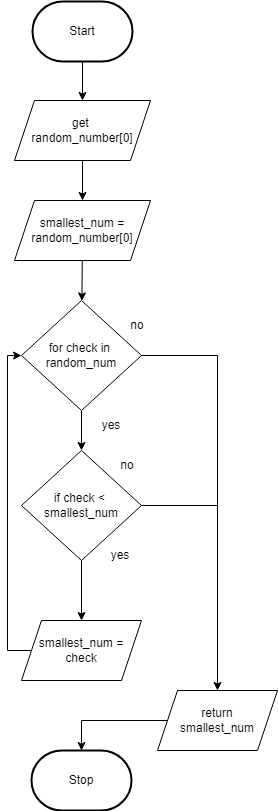

The diagram above was exported from draw.io. Its source (the exported page's mxGraphModel, read from the mxfile embedded in the PNG):
<mxGraphModel dx="1074" dy="3087" grid="1" gridSize="10" guides="1" tooltips="1" connect="1" arrows="1" fold="1" page="1" pageScale="1" pageWidth="827" pageHeight="1169" math="0" shadow="0">
  <root>
    <mxCell id="0" />
    <mxCell id="1" parent="0" />
    <mxCell id="314" value="" style="edgeStyle=none;html=1;startArrow=none;" parent="1" source="328" target="313" edge="1">
      <mxGeometry relative="1" as="geometry" />
    </mxCell>
    <mxCell id="331" value="" style="edgeStyle=none;html=1;" edge="1" parent="1" source="3" target="328">
      <mxGeometry relative="1" as="geometry" />
    </mxCell>
    <mxCell id="3" value="Start" style="strokeWidth=2;html=1;shape=mxgraph.flowchart.terminator;whiteSpace=wrap;" parent="1" vertex="1">
      <mxGeometry x="375" y="-1169" width="100" height="60" as="geometry" />
    </mxCell>
    <mxCell id="10" value="Stop" style="strokeWidth=2;html=1;shape=mxgraph.flowchart.terminator;whiteSpace=wrap;rounded=1;" parent="1" vertex="1">
      <mxGeometry x="374" y="-420" width="100" height="60" as="geometry" />
    </mxCell>
    <mxCell id="317" value="" style="edgeStyle=none;html=1;" parent="1" source="284" target="316" edge="1">
      <mxGeometry relative="1" as="geometry" />
    </mxCell>
    <mxCell id="324" style="edgeStyle=none;html=1;entryX=0.5;entryY=0;entryDx=0;entryDy=0;endArrow=classic;endFill=1;rounded=0;" parent="1" source="284" target="323" edge="1">
      <mxGeometry relative="1" as="geometry">
        <Array as="points">
          <mxPoint x="560" y="-815" />
        </Array>
      </mxGeometry>
    </mxCell>
    <mxCell id="284" value="for check in&amp;nbsp;&lt;br&gt;random_num" style="rhombus;whiteSpace=wrap;html=1;" parent="1" vertex="1">
      <mxGeometry x="364" y="-870" width="120" height="110" as="geometry" />
    </mxCell>
    <mxCell id="294" style="edgeStyle=none;html=1;entryX=0;entryY=0.5;entryDx=0;entryDy=0;rounded=0;exitX=0;exitY=0.5;exitDx=0;exitDy=0;" parent="1" source="311" target="284" edge="1">
      <mxGeometry relative="1" as="geometry">
        <Array as="points">
          <mxPoint x="350" y="-520" />
          <mxPoint x="350" y="-815" />
        </Array>
      </mxGeometry>
    </mxCell>
    <mxCell id="288" value="yes" style="text;html=1;strokeColor=none;fillColor=none;align=center;verticalAlign=middle;whiteSpace=wrap;rounded=0;" parent="1" vertex="1">
      <mxGeometry x="424" y="-760" width="60" height="30" as="geometry" />
    </mxCell>
    <mxCell id="293" value="no" style="text;html=1;strokeColor=none;fillColor=none;align=center;verticalAlign=middle;whiteSpace=wrap;rounded=0;" parent="1" vertex="1">
      <mxGeometry x="450" y="-860" width="60" height="30" as="geometry" />
    </mxCell>
    <mxCell id="311" value="smallest_num =&lt;br&gt;check" style="shape=parallelogram;perimeter=parallelogramPerimeter;whiteSpace=wrap;html=1;fixedSize=1;" parent="1" vertex="1">
      <mxGeometry x="364" y="-550" width="120" height="60" as="geometry" />
    </mxCell>
    <mxCell id="315" value="" style="edgeStyle=none;html=1;" parent="1" source="313" target="284" edge="1">
      <mxGeometry relative="1" as="geometry" />
    </mxCell>
    <mxCell id="313" value="smallest_num = random_number[0]" style="shape=parallelogram;perimeter=parallelogramPerimeter;whiteSpace=wrap;html=1;fixedSize=1;" parent="1" vertex="1">
      <mxGeometry x="357" y="-970" width="136" height="60" as="geometry" />
    </mxCell>
    <mxCell id="321" style="edgeStyle=none;html=1;entryX=0.5;entryY=0;entryDx=0;entryDy=0;" parent="1" source="316" target="311" edge="1">
      <mxGeometry relative="1" as="geometry" />
    </mxCell>
    <mxCell id="322" style="edgeStyle=none;html=1;endArrow=none;endFill=0;" parent="1" source="316" edge="1">
      <mxGeometry relative="1" as="geometry">
        <mxPoint x="560" y="-665" as="targetPoint" />
      </mxGeometry>
    </mxCell>
    <mxCell id="316" value="if check &amp;lt;&amp;nbsp;&lt;br&gt;smallest_num" style="rhombus;whiteSpace=wrap;html=1;" parent="1" vertex="1">
      <mxGeometry x="364" y="-720" width="120" height="110" as="geometry" />
    </mxCell>
    <mxCell id="318" value="no" style="text;html=1;strokeColor=none;fillColor=none;align=center;verticalAlign=middle;whiteSpace=wrap;rounded=0;" parent="1" vertex="1">
      <mxGeometry x="440" y="-720" width="60" height="30" as="geometry" />
    </mxCell>
    <mxCell id="319" value="yes" style="text;html=1;strokeColor=none;fillColor=none;align=center;verticalAlign=middle;whiteSpace=wrap;rounded=0;" parent="1" vertex="1">
      <mxGeometry x="433" y="-630" width="60" height="30" as="geometry" />
    </mxCell>
    <mxCell id="326" style="edgeStyle=none;rounded=0;html=1;entryX=0.5;entryY=0;entryDx=0;entryDy=0;entryPerimeter=0;endArrow=classic;endFill=1;" parent="1" source="323" target="10" edge="1">
      <mxGeometry relative="1" as="geometry">
        <Array as="points">
          <mxPoint x="424" y="-450" />
        </Array>
      </mxGeometry>
    </mxCell>
    <mxCell id="323" value="return&lt;br&gt;smallest_num" style="shape=parallelogram;perimeter=parallelogramPerimeter;whiteSpace=wrap;html=1;fixedSize=1;" parent="1" vertex="1">
      <mxGeometry x="500" y="-480" width="120" height="60" as="geometry" />
    </mxCell>
    <mxCell id="328" value="get&amp;nbsp;&lt;br&gt;&lt;span style=&quot;font-family: &amp;#34;helvetica&amp;#34;&quot;&gt;random_number[0]&lt;/span&gt;" style="shape=parallelogram;perimeter=parallelogramPerimeter;whiteSpace=wrap;html=1;fixedSize=1;" vertex="1" parent="1">
      <mxGeometry x="357" y="-1070" width="136" height="60" as="geometry" />
    </mxCell>
  </root>
</mxGraphModel>